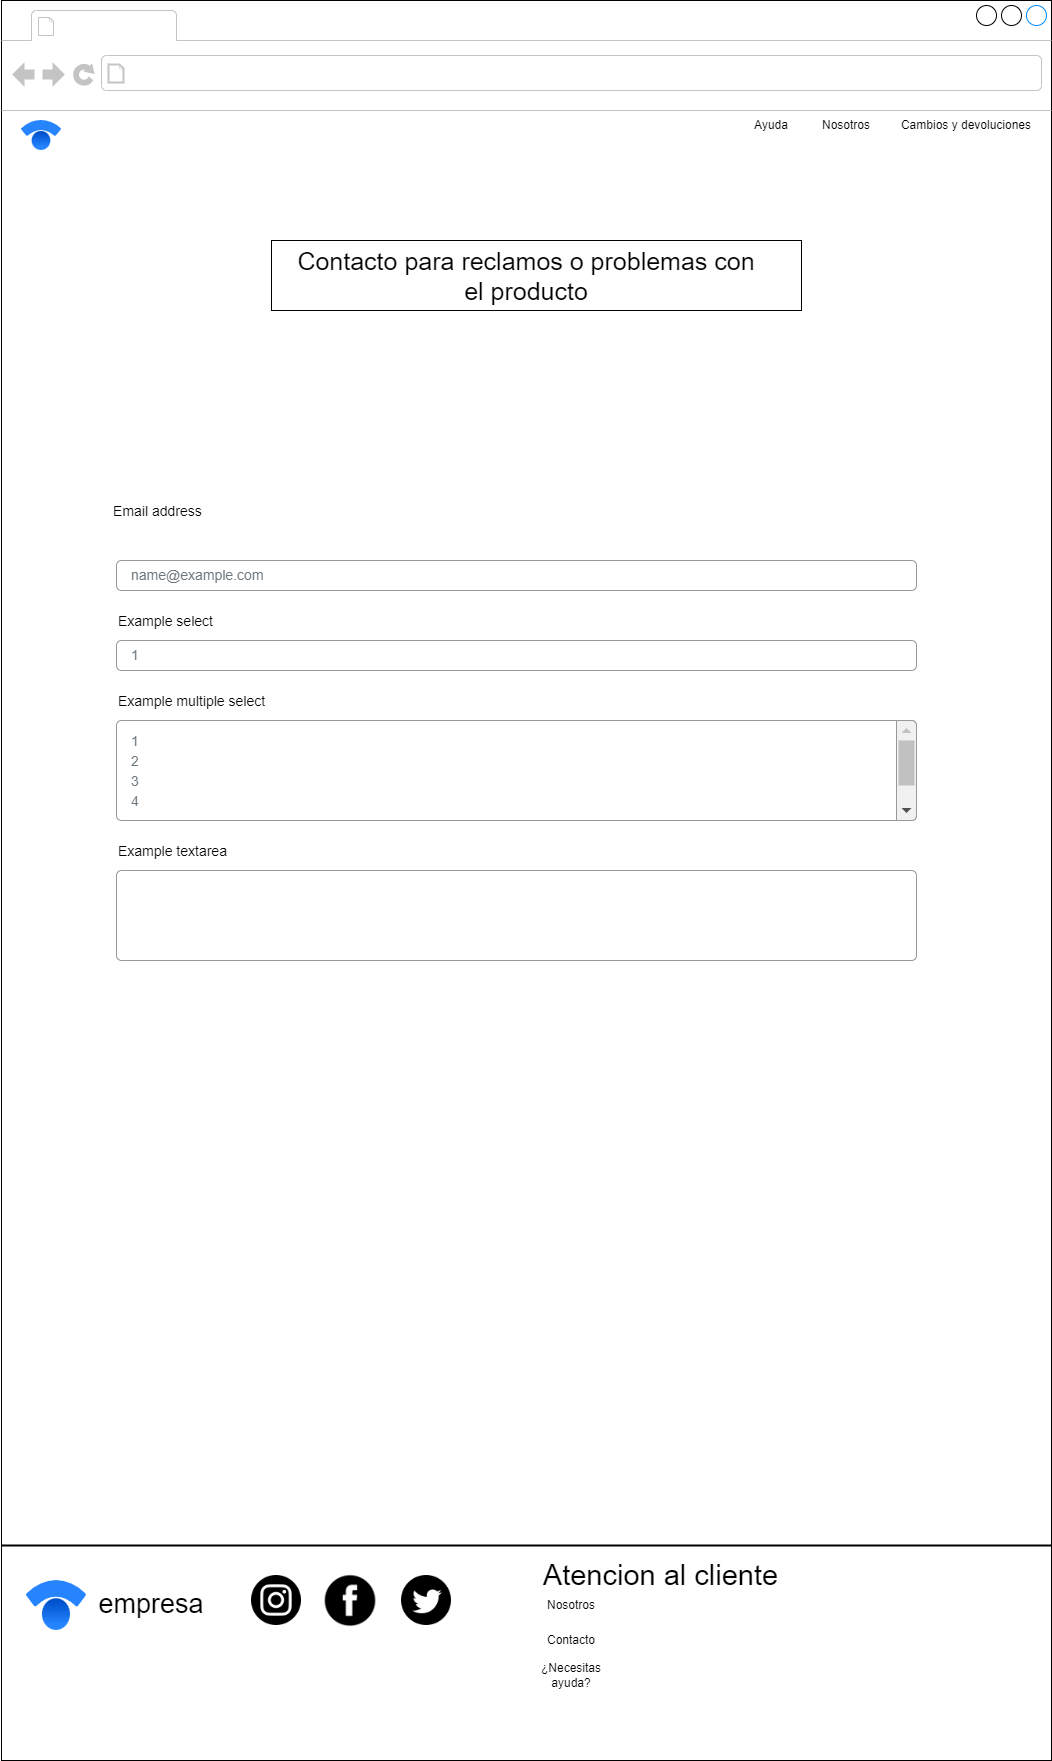

The diagram above was exported from draw.io. Its source (the exported page's mxGraphModel, read from the mxfile embedded in the PNG):
<mxGraphModel dx="701" dy="423" grid="1" gridSize="10" guides="1" tooltips="1" connect="1" arrows="1" fold="1" page="1" pageScale="1" pageWidth="827" pageHeight="1169" math="0" shadow="0">
  <root>
    <mxCell id="0" />
    <mxCell id="1" parent="0" />
    <mxCell id="CQgC7hzqzrVJgSzYGfXm-1" value="" style="strokeWidth=1;shadow=0;dashed=0;align=center;html=1;shape=mxgraph.mockup.containers.browserWindow;rSize=0;mainText=,;recursiveResize=0;rounded=0;labelBackgroundColor=none;fontFamily=Verdana;fontSize=12;flipH=0;direction=east;fontColor=default;fontStyle=0;labelBorderColor=none;" parent="1" vertex="1">
      <mxGeometry x="80" y="220" width="1050" height="1760" as="geometry" />
    </mxCell>
    <mxCell id="FXyAOcafOfmA1NPIk12P-1" value="" style="rounded=0;whiteSpace=wrap;html=1;" parent="CQgC7hzqzrVJgSzYGfXm-1" vertex="1">
      <mxGeometry x="270" y="240" width="530" height="70" as="geometry" />
    </mxCell>
    <mxCell id="CQgC7hzqzrVJgSzYGfXm-4" value="" style="image;image=img/lib/atlassian/Statuspage_Logo.svg;fillColor=#474747;" parent="CQgC7hzqzrVJgSzYGfXm-1" vertex="1">
      <mxGeometry x="20" y="120" width="40" height="30" as="geometry" />
    </mxCell>
    <mxCell id="CQgC7hzqzrVJgSzYGfXm-5" style="edgeStyle=orthogonalEdgeStyle;rounded=0;orthogonalLoop=1;jettySize=auto;html=1;exitX=0.5;exitY=1;exitDx=0;exitDy=0;" parent="CQgC7hzqzrVJgSzYGfXm-1" edge="1">
      <mxGeometry relative="1" as="geometry">
        <mxPoint x="525" y="180" as="sourcePoint" />
        <mxPoint x="525" y="180" as="targetPoint" />
      </mxGeometry>
    </mxCell>
    <mxCell id="CQgC7hzqzrVJgSzYGfXm-15" value="" style="line;strokeWidth=2;html=1;labelBackgroundColor=none;labelBorderColor=none;strokeColor=#000000;fontColor=default;" parent="CQgC7hzqzrVJgSzYGfXm-1" vertex="1">
      <mxGeometry y="1540" width="1050" height="10" as="geometry" />
    </mxCell>
    <mxCell id="CQgC7hzqzrVJgSzYGfXm-17" value="" style="image;image=img/lib/atlassian/Statuspage_Logo.svg;labelBackgroundColor=none;labelBorderColor=none;strokeColor=#000000;fontColor=default;" parent="CQgC7hzqzrVJgSzYGfXm-1" vertex="1">
      <mxGeometry x="25" y="1580" width="60" height="50" as="geometry" />
    </mxCell>
    <mxCell id="CQgC7hzqzrVJgSzYGfXm-18" value="&lt;font style=&quot;font-size: 27px;&quot;&gt;empresa&lt;/font&gt;" style="text;html=1;strokeColor=none;fillColor=none;align=center;verticalAlign=middle;whiteSpace=wrap;rounded=0;labelBackgroundColor=none;labelBorderColor=none;fontColor=default;fontSize=38;" parent="CQgC7hzqzrVJgSzYGfXm-1" vertex="1">
      <mxGeometry x="80" y="1580" width="140" height="40" as="geometry" />
    </mxCell>
    <mxCell id="CQgC7hzqzrVJgSzYGfXm-19" value="" style="shape=image;html=1;verticalAlign=top;verticalLabelPosition=bottom;labelBackgroundColor=#ffffff;imageAspect=0;aspect=fixed;image=https://cdn1.iconfinder.com/data/icons/social-media-circle-7/512/Circled_Instagram_svg-128.png;labelBorderColor=none;strokeColor=#000000;fontSize=27;fontColor=default;" parent="CQgC7hzqzrVJgSzYGfXm-1" vertex="1">
      <mxGeometry x="250" y="1575" width="50" height="50" as="geometry" />
    </mxCell>
    <mxCell id="CQgC7hzqzrVJgSzYGfXm-20" value="" style="shape=image;html=1;verticalAlign=top;verticalLabelPosition=bottom;labelBackgroundColor=#ffffff;imageAspect=0;aspect=fixed;image=https://cdn3.iconfinder.com/data/icons/picons-social/57/46-facebook-128.png;labelBorderColor=none;strokeColor=#000000;fontSize=27;fontColor=default;" parent="CQgC7hzqzrVJgSzYGfXm-1" vertex="1">
      <mxGeometry x="320" y="1570" width="58" height="58" as="geometry" />
    </mxCell>
    <mxCell id="CQgC7hzqzrVJgSzYGfXm-21" value="" style="shape=image;html=1;verticalAlign=top;verticalLabelPosition=bottom;labelBackgroundColor=#ffffff;imageAspect=0;aspect=fixed;image=https://cdn1.iconfinder.com/data/icons/social-media-circle-7/512/Circled_Twitter_svg-128.png;labelBorderColor=none;strokeColor=#000000;fontSize=27;fontColor=default;" parent="CQgC7hzqzrVJgSzYGfXm-1" vertex="1">
      <mxGeometry x="400" y="1575" width="50" height="50" as="geometry" />
    </mxCell>
    <mxCell id="CQgC7hzqzrVJgSzYGfXm-22" value="Atencion al cliente" style="text;html=1;strokeColor=none;fillColor=none;align=center;verticalAlign=middle;whiteSpace=wrap;rounded=0;labelBackgroundColor=none;labelBorderColor=none;fontSize=29;fontColor=default;" parent="CQgC7hzqzrVJgSzYGfXm-1" vertex="1">
      <mxGeometry x="540" y="1560" width="239" height="30" as="geometry" />
    </mxCell>
    <mxCell id="CQgC7hzqzrVJgSzYGfXm-29" value="Contacto" style="text;html=1;strokeColor=none;fillColor=none;align=center;verticalAlign=middle;whiteSpace=wrap;rounded=0;" parent="CQgC7hzqzrVJgSzYGfXm-1" vertex="1">
      <mxGeometry x="540" y="1625" width="60" height="30" as="geometry" />
    </mxCell>
    <mxCell id="CQgC7hzqzrVJgSzYGfXm-30" value="¿Necesitas ayuda?" style="text;html=1;strokeColor=none;fillColor=none;align=center;verticalAlign=middle;whiteSpace=wrap;rounded=0;" parent="CQgC7hzqzrVJgSzYGfXm-1" vertex="1">
      <mxGeometry x="540" y="1660" width="60" height="30" as="geometry" />
    </mxCell>
    <mxCell id="CQgC7hzqzrVJgSzYGfXm-31" value="Nosotros" style="text;html=1;strokeColor=none;fillColor=none;align=center;verticalAlign=middle;whiteSpace=wrap;rounded=0;" parent="CQgC7hzqzrVJgSzYGfXm-1" vertex="1">
      <mxGeometry x="540" y="1590" width="60" height="30" as="geometry" />
    </mxCell>
    <mxCell id="CQgC7hzqzrVJgSzYGfXm-37" value="Ayuda" style="text;html=1;strokeColor=none;fillColor=none;align=center;verticalAlign=middle;whiteSpace=wrap;rounded=0;" parent="CQgC7hzqzrVJgSzYGfXm-1" vertex="1">
      <mxGeometry x="740" y="110" width="60" height="30" as="geometry" />
    </mxCell>
    <mxCell id="CQgC7hzqzrVJgSzYGfXm-38" value="Nosotros" style="text;html=1;strokeColor=none;fillColor=none;align=center;verticalAlign=middle;whiteSpace=wrap;rounded=0;" parent="CQgC7hzqzrVJgSzYGfXm-1" vertex="1">
      <mxGeometry x="815" y="110" width="60" height="30" as="geometry" />
    </mxCell>
    <mxCell id="CQgC7hzqzrVJgSzYGfXm-39" value="Cambios y devoluciones" style="text;html=1;strokeColor=none;fillColor=none;align=center;verticalAlign=middle;whiteSpace=wrap;rounded=0;" parent="CQgC7hzqzrVJgSzYGfXm-1" vertex="1">
      <mxGeometry x="890" y="110" width="150" height="30" as="geometry" />
    </mxCell>
    <mxCell id="CQgC7hzqzrVJgSzYGfXm-90" value="Email address" style="fillColor=none;strokeColor=none;align=left;fontSize=14;" parent="CQgC7hzqzrVJgSzYGfXm-1" vertex="1">
      <mxGeometry x="110" y="490" width="260" height="40" as="geometry" />
    </mxCell>
    <mxCell id="CQgC7hzqzrVJgSzYGfXm-91" value="name@example.com" style="html=1;shadow=0;dashed=0;shape=mxgraph.bootstrap.rrect;rSize=5;fillColor=none;strokeColor=#999999;align=left;spacing=15;fontSize=14;fontColor=#6C767D;" parent="CQgC7hzqzrVJgSzYGfXm-1" vertex="1">
      <mxGeometry width="800" height="30" relative="1" as="geometry">
        <mxPoint x="115" y="560" as="offset" />
      </mxGeometry>
    </mxCell>
    <mxCell id="CQgC7hzqzrVJgSzYGfXm-92" value="Example select" style="fillColor=none;strokeColor=none;align=left;fontSize=14;" parent="CQgC7hzqzrVJgSzYGfXm-1" vertex="1">
      <mxGeometry width="260" height="40" relative="1" as="geometry">
        <mxPoint x="115" y="600" as="offset" />
      </mxGeometry>
    </mxCell>
    <mxCell id="CQgC7hzqzrVJgSzYGfXm-93" value="1" style="html=1;shadow=0;dashed=0;shape=mxgraph.bootstrap.rrect;rSize=5;fillColor=none;strokeColor=#999999;align=left;spacing=15;fontSize=14;fontColor=#6C767D;" parent="CQgC7hzqzrVJgSzYGfXm-1" vertex="1">
      <mxGeometry width="800" height="30" relative="1" as="geometry">
        <mxPoint x="115" y="640" as="offset" />
      </mxGeometry>
    </mxCell>
    <mxCell id="CQgC7hzqzrVJgSzYGfXm-94" value="Example multiple select" style="fillColor=none;strokeColor=none;align=left;fontSize=14;" parent="CQgC7hzqzrVJgSzYGfXm-1" vertex="1">
      <mxGeometry width="260" height="40" relative="1" as="geometry">
        <mxPoint x="115" y="680" as="offset" />
      </mxGeometry>
    </mxCell>
    <mxCell id="CQgC7hzqzrVJgSzYGfXm-95" value="" style="html=1;shadow=0;dashed=0;shape=mxgraph.bootstrap.rrect;rSize=5;fillColor=none;strokeColor=#999999;align=left;spacing=15;fontSize=14;fontColor=#6C767D;" parent="CQgC7hzqzrVJgSzYGfXm-1" vertex="1">
      <mxGeometry width="800" height="100" relative="1" as="geometry">
        <mxPoint x="115" y="720" as="offset" />
      </mxGeometry>
    </mxCell>
    <mxCell id="CQgC7hzqzrVJgSzYGfXm-96" value="" style="html=1;shadow=0;dashed=0;shape=mxgraph.bootstrap.rightButton;rSize=5;fillColor=#F1F1F1;strokeColor=#999999;" parent="CQgC7hzqzrVJgSzYGfXm-95" vertex="1">
      <mxGeometry x="1" width="20" height="100" relative="1" as="geometry">
        <mxPoint x="-20" as="offset" />
      </mxGeometry>
    </mxCell>
    <mxCell id="CQgC7hzqzrVJgSzYGfXm-97" value="" style="fillColor=#C1C1C1;strokeColor=none;" parent="CQgC7hzqzrVJgSzYGfXm-96" vertex="1">
      <mxGeometry width="16" height="45" relative="1" as="geometry">
        <mxPoint x="2" y="20" as="offset" />
      </mxGeometry>
    </mxCell>
    <mxCell id="CQgC7hzqzrVJgSzYGfXm-98" value="" style="shape=triangle;direction=north;fillColor=#C1C1C1;strokeColor=none;perimeter=none;" parent="CQgC7hzqzrVJgSzYGfXm-96" vertex="1">
      <mxGeometry width="10" height="5" relative="1" as="geometry">
        <mxPoint x="5" y="7.5" as="offset" />
      </mxGeometry>
    </mxCell>
    <mxCell id="CQgC7hzqzrVJgSzYGfXm-99" value="" style="shape=triangle;direction=south;fillColor=#505050;strokeColor=none;perimeter=none;" parent="CQgC7hzqzrVJgSzYGfXm-96" vertex="1">
      <mxGeometry y="1" width="10" height="5" relative="1" as="geometry">
        <mxPoint x="5" y="-12.5" as="offset" />
      </mxGeometry>
    </mxCell>
    <mxCell id="CQgC7hzqzrVJgSzYGfXm-100" value="1" style="fillColor=none;strokeColor=none;align=left;spacing=15;fontSize=14;fontColor=#6C767D;" parent="CQgC7hzqzrVJgSzYGfXm-95" vertex="1">
      <mxGeometry width="780" height="20" relative="1" as="geometry">
        <mxPoint y="10" as="offset" />
      </mxGeometry>
    </mxCell>
    <mxCell id="CQgC7hzqzrVJgSzYGfXm-101" value="2" style="fillColor=none;strokeColor=none;align=left;spacing=15;fontSize=14;fontColor=#6C767D;" parent="CQgC7hzqzrVJgSzYGfXm-95" vertex="1">
      <mxGeometry width="780" height="20" relative="1" as="geometry">
        <mxPoint y="30" as="offset" />
      </mxGeometry>
    </mxCell>
    <mxCell id="CQgC7hzqzrVJgSzYGfXm-102" value="3" style="fillColor=none;strokeColor=none;align=left;spacing=15;fontSize=14;fontColor=#6C767D;" parent="CQgC7hzqzrVJgSzYGfXm-95" vertex="1">
      <mxGeometry width="780" height="20" relative="1" as="geometry">
        <mxPoint y="50" as="offset" />
      </mxGeometry>
    </mxCell>
    <mxCell id="CQgC7hzqzrVJgSzYGfXm-103" value="4" style="fillColor=none;strokeColor=none;align=left;spacing=15;fontSize=14;fontColor=#6C767D;" parent="CQgC7hzqzrVJgSzYGfXm-95" vertex="1">
      <mxGeometry width="780" height="20" relative="1" as="geometry">
        <mxPoint y="70" as="offset" />
      </mxGeometry>
    </mxCell>
    <mxCell id="CQgC7hzqzrVJgSzYGfXm-104" value="Example textarea" style="fillColor=none;strokeColor=none;align=left;fontSize=14;" parent="CQgC7hzqzrVJgSzYGfXm-1" vertex="1">
      <mxGeometry width="260" height="40" relative="1" as="geometry">
        <mxPoint x="115" y="830" as="offset" />
      </mxGeometry>
    </mxCell>
    <mxCell id="CQgC7hzqzrVJgSzYGfXm-105" value="" style="html=1;shadow=0;dashed=0;shape=mxgraph.bootstrap.rrect;rSize=5;fillColor=none;strokeColor=#999999;align=left;spacing=15;fontSize=14;fontColor=#6C767D;" parent="CQgC7hzqzrVJgSzYGfXm-1" vertex="1">
      <mxGeometry width="800" height="90" relative="1" as="geometry">
        <mxPoint x="115" y="870" as="offset" />
      </mxGeometry>
    </mxCell>
    <mxCell id="CQgC7hzqzrVJgSzYGfXm-107" value="&lt;font style=&quot;font-size: 25px;&quot;&gt;Contacto para reclamos o problemas con el producto&lt;/font&gt;" style="text;html=1;strokeColor=none;fillColor=none;align=center;verticalAlign=middle;whiteSpace=wrap;rounded=0;" parent="CQgC7hzqzrVJgSzYGfXm-1" vertex="1">
      <mxGeometry x="295" y="230" width="460" height="90" as="geometry" />
    </mxCell>
  </root>
</mxGraphModel>